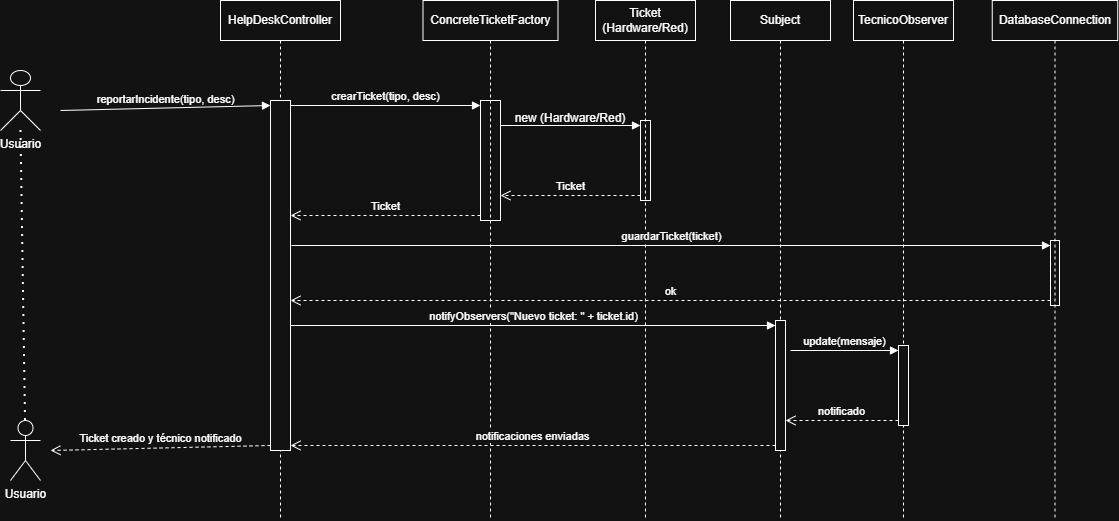

The diagram above was exported from draw.io. Its source (the exported page's mxGraphModel, read from the mxfile embedded in the PNG):
<mxGraphModel dx="1414" dy="783" grid="1" gridSize="10" guides="1" tooltips="1" connect="1" arrows="1" fold="1" page="1" pageScale="1" pageWidth="827" pageHeight="1169" math="0" shadow="0">
  <root>
    <mxCell id="0" />
    <mxCell id="1" parent="0" />
    <mxCell id="gEvsX9QJmyokzYyeW8LM-1" parent="1" style="shape=umlActor;verticalLabelPosition=bottom;verticalAlign=top;html=1;" value="Usuario" vertex="1">
      <mxGeometry height="60" width="40" x="270" y="410" as="geometry" />
    </mxCell>
    <mxCell id="gEvsX9QJmyokzYyeW8LM-2" parent="1" style="shape=umlActor;verticalLabelPosition=bottom;verticalAlign=top;html=1;" value="Usuario" vertex="1">
      <mxGeometry height="60" width="30" x="280" y="760" as="geometry" />
    </mxCell>
    <mxCell id="gEvsX9QJmyokzYyeW8LM-3" edge="1" parent="1" source="gEvsX9QJmyokzYyeW8LM-2" style="endArrow=none;dashed=1;html=1;dashPattern=1 3;strokeWidth=2;rounded=0;exitX=0.5;exitY=0;exitDx=0;exitDy=0;exitPerimeter=0;" target="gEvsX9QJmyokzYyeW8LM-1" value="">
      <mxGeometry height="50" relative="1" width="50" as="geometry">
        <mxPoint x="250" y="550" as="sourcePoint" />
        <mxPoint x="290" y="500" as="targetPoint" />
      </mxGeometry>
    </mxCell>
    <mxCell id="gEvsX9QJmyokzYyeW8LM-4" edge="1" parent="1" style="html=1;verticalAlign=bottom;endArrow=block;curved=0;rounded=0;entryX=0;entryY=0;entryDx=0;entryDy=5;" target="gEvsX9QJmyokzYyeW8LM-7" value="reportarIncidente(tipo, desc)">
      <mxGeometry relative="1" as="geometry">
        <mxPoint x="330" y="450" as="sourcePoint" />
      </mxGeometry>
    </mxCell>
    <mxCell id="gEvsX9QJmyokzYyeW8LM-5" edge="1" parent="1" source="gEvsX9QJmyokzYyeW8LM-7" style="html=1;verticalAlign=bottom;endArrow=open;dashed=1;endSize=8;rounded=0;exitX=0;exitY=1;exitDx=0;exitDy=-5;" value="Ticket creado y técnico notificado">
      <mxGeometry relative="1" as="geometry">
        <mxPoint x="320" y="790" as="targetPoint" />
      </mxGeometry>
    </mxCell>
    <mxCell id="gEvsX9QJmyokzYyeW8LM-6" parent="1" style="shape=umlLifeline;perimeter=lifelinePerimeter;whiteSpace=wrap;html=1;container=1;dropTarget=0;collapsible=0;recursiveResize=0;outlineConnect=0;portConstraint=eastwest;newEdgeStyle={&quot;curved&quot;:0,&quot;rounded&quot;:0};" value="HelpDeskController" vertex="1">
      <mxGeometry height="520" width="120" x="490" y="340" as="geometry" />
    </mxCell>
    <mxCell id="gEvsX9QJmyokzYyeW8LM-7" parent="gEvsX9QJmyokzYyeW8LM-6" style="html=1;points=[[0,0,0,0,5],[0,1,0,0,-5],[1,0,0,0,5],[1,1,0,0,-5]];perimeter=orthogonalPerimeter;outlineConnect=0;targetShapes=umlLifeline;portConstraint=eastwest;newEdgeStyle={&quot;curved&quot;:0,&quot;rounded&quot;:0};" value="" vertex="1">
      <mxGeometry height="350" width="20" x="50" y="100" as="geometry" />
    </mxCell>
    <mxCell id="gEvsX9QJmyokzYyeW8LM-8" parent="1" style="html=1;points=[[0,0,0,0,5],[0,1,0,0,-5],[1,0,0,0,5],[1,1,0,0,-5]];perimeter=orthogonalPerimeter;outlineConnect=0;targetShapes=umlLifeline;portConstraint=eastwest;newEdgeStyle={&quot;curved&quot;:0,&quot;rounded&quot;:0};" value="" vertex="1">
      <mxGeometry height="120" width="20" x="750" y="440" as="geometry" />
    </mxCell>
    <mxCell id="gEvsX9QJmyokzYyeW8LM-9" edge="1" parent="1" style="html=1;verticalAlign=bottom;endArrow=block;curved=0;rounded=0;entryX=0;entryY=0;entryDx=0;entryDy=5;" target="gEvsX9QJmyokzYyeW8LM-8" value="crearTicket(tipo, desc)">
      <mxGeometry relative="1" as="geometry">
        <mxPoint x="560" y="445" as="sourcePoint" />
      </mxGeometry>
    </mxCell>
    <mxCell id="gEvsX9QJmyokzYyeW8LM-10" edge="1" parent="1" source="gEvsX9QJmyokzYyeW8LM-8" style="html=1;verticalAlign=bottom;endArrow=open;dashed=1;endSize=8;curved=0;rounded=0;exitX=0;exitY=1;exitDx=0;exitDy=-5;" target="gEvsX9QJmyokzYyeW8LM-7" value="Ticket">
      <mxGeometry relative="1" as="geometry">
        <mxPoint x="680" y="515" as="targetPoint" />
      </mxGeometry>
    </mxCell>
    <mxCell id="gEvsX9QJmyokzYyeW8LM-11" parent="1" style="shape=umlLifeline;perimeter=lifelinePerimeter;whiteSpace=wrap;html=1;container=1;dropTarget=0;collapsible=0;recursiveResize=0;outlineConnect=0;portConstraint=eastwest;newEdgeStyle={&quot;curved&quot;:0,&quot;rounded&quot;:0};" value="ConcreteTicketFactory" vertex="1">
      <mxGeometry height="520" width="135" x="692.5" y="340" as="geometry" />
    </mxCell>
    <mxCell id="gEvsX9QJmyokzYyeW8LM-12" parent="1" style="html=1;points=[[0,0,0,0,5],[0,1,0,0,-5],[1,0,0,0,5],[1,1,0,0,-5]];perimeter=orthogonalPerimeter;outlineConnect=0;targetShapes=umlLifeline;portConstraint=eastwest;newEdgeStyle={&quot;curved&quot;:0,&quot;rounded&quot;:0};" value="" vertex="1">
      <mxGeometry height="80" width="10" x="910" y="460" as="geometry" />
    </mxCell>
    <mxCell id="gEvsX9QJmyokzYyeW8LM-13" edge="1" parent="1" style="html=1;verticalAlign=bottom;endArrow=block;curved=0;rounded=0;entryX=0;entryY=0;entryDx=0;entryDy=5;" target="gEvsX9QJmyokzYyeW8LM-12" value="&lt;div&gt;&lt;br&gt;&lt;/div&gt;">
      <mxGeometry relative="1" as="geometry">
        <mxPoint x="770" y="465" as="sourcePoint" />
      </mxGeometry>
    </mxCell>
    <mxCell id="gEvsX9QJmyokzYyeW8LM-14" edge="1" parent="1" source="gEvsX9QJmyokzYyeW8LM-12" style="html=1;verticalAlign=bottom;endArrow=open;dashed=1;endSize=8;curved=0;rounded=0;exitX=0;exitY=1;exitDx=0;exitDy=-5;" value="Ticket">
      <mxGeometry relative="1" as="geometry">
        <mxPoint x="770" y="535" as="targetPoint" />
      </mxGeometry>
    </mxCell>
    <mxCell id="gEvsX9QJmyokzYyeW8LM-15" parent="1" style="text;html=1;whiteSpace=wrap;strokeColor=none;fillColor=none;align=center;verticalAlign=middle;rounded=0;" value="&lt;div&gt;new (Hardware/Red)&lt;/div&gt;&lt;div&gt;&lt;br&gt;&lt;/div&gt;" vertex="1">
      <mxGeometry height="30" width="120" x="780" y="450" as="geometry" />
    </mxCell>
    <mxCell id="gEvsX9QJmyokzYyeW8LM-16" parent="1" style="shape=umlLifeline;perimeter=lifelinePerimeter;whiteSpace=wrap;html=1;container=1;dropTarget=0;collapsible=0;recursiveResize=0;outlineConnect=0;portConstraint=eastwest;newEdgeStyle={&quot;curved&quot;:0,&quot;rounded&quot;:0};" value="Ticket (Hardware/Red)" vertex="1">
      <mxGeometry height="520" width="100" x="865" y="340" as="geometry" />
    </mxCell>
    <mxCell id="gEvsX9QJmyokzYyeW8LM-17" parent="1" style="shape=umlLifeline;perimeter=lifelinePerimeter;whiteSpace=wrap;html=1;container=1;dropTarget=0;collapsible=0;recursiveResize=0;outlineConnect=0;portConstraint=eastwest;newEdgeStyle={&quot;curved&quot;:0,&quot;rounded&quot;:0};" value="Subject" vertex="1">
      <mxGeometry height="520" width="100" x="1000" y="340" as="geometry" />
    </mxCell>
    <mxCell id="gEvsX9QJmyokzYyeW8LM-18" parent="gEvsX9QJmyokzYyeW8LM-17" style="html=1;points=[[0,0,0,0,5],[0,1,0,0,-5],[1,0,0,0,5],[1,1,0,0,-5]];perimeter=orthogonalPerimeter;outlineConnect=0;targetShapes=umlLifeline;portConstraint=eastwest;newEdgeStyle={&quot;curved&quot;:0,&quot;rounded&quot;:0};" value="" vertex="1">
      <mxGeometry height="130" width="10" x="45" y="320" as="geometry" />
    </mxCell>
    <mxCell id="gEvsX9QJmyokzYyeW8LM-19" edge="1" parent="1" source="gEvsX9QJmyokzYyeW8LM-7" style="html=1;verticalAlign=bottom;endArrow=block;curved=0;rounded=0;entryX=0;entryY=0;entryDx=0;entryDy=5;" target="gEvsX9QJmyokzYyeW8LM-18" value="notifyObservers(&quot;Nuevo ticket: &quot; + ticket.id)">
      <mxGeometry relative="1" as="geometry">
        <mxPoint x="1000" y="635" as="sourcePoint" />
      </mxGeometry>
    </mxCell>
    <mxCell id="gEvsX9QJmyokzYyeW8LM-20" edge="1" parent="1" source="gEvsX9QJmyokzYyeW8LM-18" style="html=1;verticalAlign=bottom;endArrow=open;dashed=1;endSize=8;rounded=0;exitX=0;exitY=1;exitDx=0;exitDy=-5;" target="gEvsX9QJmyokzYyeW8LM-7" value="notificaciones enviadas">
      <mxGeometry relative="1" as="geometry">
        <mxPoint x="600" y="710" as="targetPoint" />
      </mxGeometry>
    </mxCell>
    <mxCell id="gEvsX9QJmyokzYyeW8LM-21" parent="1" style="shape=umlLifeline;perimeter=lifelinePerimeter;whiteSpace=wrap;html=1;container=1;dropTarget=0;collapsible=0;recursiveResize=0;outlineConnect=0;portConstraint=eastwest;newEdgeStyle={&quot;curved&quot;:0,&quot;rounded&quot;:0};" value="TecnicoObserver" vertex="1">
      <mxGeometry height="520" width="100" x="1123" y="340" as="geometry" />
    </mxCell>
    <mxCell id="gEvsX9QJmyokzYyeW8LM-22" parent="gEvsX9QJmyokzYyeW8LM-21" style="html=1;points=[[0,0,0,0,5],[0,1,0,0,-5],[1,0,0,0,5],[1,1,0,0,-5]];perimeter=orthogonalPerimeter;outlineConnect=0;targetShapes=umlLifeline;portConstraint=eastwest;newEdgeStyle={&quot;curved&quot;:0,&quot;rounded&quot;:0};" value="" vertex="1">
      <mxGeometry height="80" width="10" x="45" y="345" as="geometry" />
    </mxCell>
    <mxCell id="gEvsX9QJmyokzYyeW8LM-23" edge="1" parent="1" style="html=1;verticalAlign=bottom;endArrow=block;curved=0;rounded=0;entryX=0;entryY=0;entryDx=0;entryDy=5;" target="gEvsX9QJmyokzYyeW8LM-22" value="update(mensaje)">
      <mxGeometry relative="1" as="geometry">
        <mxPoint x="1060" y="690" as="sourcePoint" />
      </mxGeometry>
    </mxCell>
    <mxCell id="gEvsX9QJmyokzYyeW8LM-24" edge="1" parent="1" source="gEvsX9QJmyokzYyeW8LM-22" style="html=1;verticalAlign=bottom;endArrow=open;dashed=1;endSize=8;curved=0;rounded=0;exitX=0;exitY=1;exitDx=0;exitDy=-5;" target="gEvsX9QJmyokzYyeW8LM-18" value="notificado">
      <mxGeometry relative="1" as="geometry">
        <mxPoint x="1320" y="725" as="targetPoint" />
      </mxGeometry>
    </mxCell>
    <mxCell id="gEvsX9QJmyokzYyeW8LM-25" parent="1" style="html=1;points=[[0,0,0,0,5],[0,1,0,0,-5],[1,0,0,0,5],[1,1,0,0,-5]];perimeter=orthogonalPerimeter;outlineConnect=0;targetShapes=umlLifeline;portConstraint=eastwest;newEdgeStyle={&quot;curved&quot;:0,&quot;rounded&quot;:0};" value="" vertex="1">
      <mxGeometry height="65" width="9" x="1320" y="580" as="geometry" />
    </mxCell>
    <mxCell id="gEvsX9QJmyokzYyeW8LM-26" edge="1" parent="1" style="html=1;verticalAlign=bottom;endArrow=block;curved=0;rounded=0;entryX=0;entryY=0;entryDx=0;entryDy=5;" target="gEvsX9QJmyokzYyeW8LM-25" value="guardarTicket(ticket)">
      <mxGeometry relative="1" as="geometry">
        <mxPoint x="561" y="585" as="sourcePoint" />
      </mxGeometry>
    </mxCell>
    <mxCell id="gEvsX9QJmyokzYyeW8LM-27" edge="1" parent="1" source="gEvsX9QJmyokzYyeW8LM-25" style="html=1;verticalAlign=bottom;endArrow=open;dashed=1;endSize=8;curved=0;rounded=0;exitX=0;exitY=1;exitDx=0;exitDy=-5;" value="ok">
      <mxGeometry relative="1" as="geometry">
        <mxPoint x="560" y="640.0000000000014" as="targetPoint" />
      </mxGeometry>
    </mxCell>
    <mxCell id="gEvsX9QJmyokzYyeW8LM-28" parent="1" style="shape=umlLifeline;perimeter=lifelinePerimeter;whiteSpace=wrap;html=1;container=1;dropTarget=0;collapsible=0;recursiveResize=0;outlineConnect=0;portConstraint=eastwest;newEdgeStyle={&quot;curved&quot;:0,&quot;rounded&quot;:0};" value="DatabaseConnection" vertex="1">
      <mxGeometry height="520" width="125.5" x="1261.75" y="340" as="geometry" />
    </mxCell>
  </root>
</mxGraphModel>